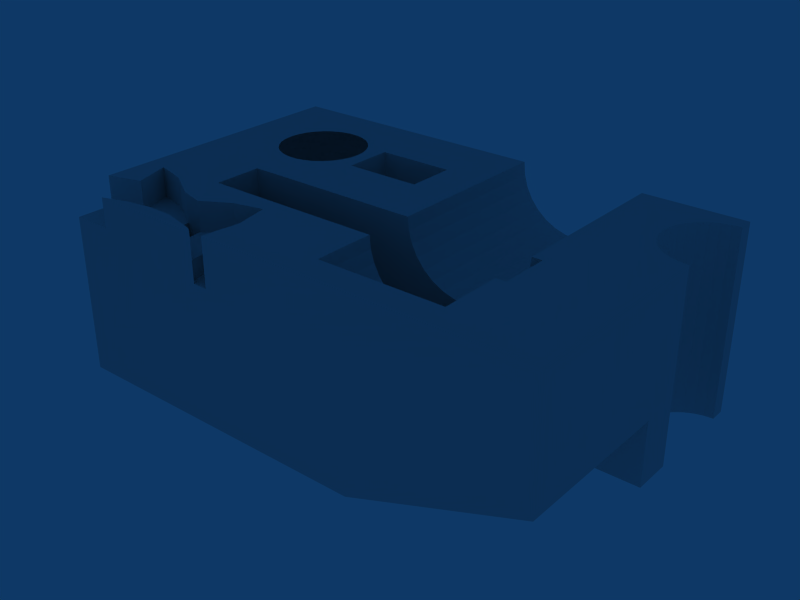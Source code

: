 # Source: Testblock.blend  (saved by Blender 2.49.2; exported with 4.5.12 LTS)
import bpy
from mathutils import Matrix  # noqa: F401  (used for matrix-valued properties, if any)

bpy.ops.wm.read_factory_settings(use_empty=True)
scene = bpy.context.scene
scene.name = 'Scene'

# ---- collections
col_collection_1 = bpy.data.collections.new('Collection 1'); scene.collection.children.link(col_collection_1)

# ---- materials (node trees are filled in below, after node groups)
mat_material = bpy.data.materials.new('Material')
mat_material.alpha_threshold = 0.0
mat_material.roughness = 0.5
mat_material.line_color = (0.0, 0.0, 0.0, 1.0)

# ---- material node trees

# ---- world
world_world = bpy.data.worlds.new('World'); scene.world = world_world
world_world.color = (0.05656, 0.2208, 0.4)
world_world.use_sun_shadow = False
world_world.sun_shadow_jitter_overblur = 0.0
world_world.cycles.sampling_method = 'MANUAL'
world_world.cycles.sample_map_resolution = 256

# ---- meshes
me_mesh_001 = bpy.data.meshes.new('Mesh.001')
me_mesh_001.from_pydata([(1.467, 1.427, 3.0), (3.222, 1.427, 2.264), (2.155, 1.427, 2.264), (3.222, 1.427, 0.2644), (3.222, 1.427, 1.132), (2.787, 1.427, 1.132), (2.001, 1.427, 1.132), (1.467, 1.427, 1.132), (2.001, 2.208, 2.264), (2.001, 2.208, 1.132), (2.001, 2.208, 0.2644), (6.542, 1.427, 1.132), (6.122, 1.427, 1.132), (6.122, 1.427, 1.275), (6.542, 2.208, 1.132), (5.186, 2.208, 1.132), (5.443, 2.208, 1.132), (6.122, 2.208, 1.132), (5.711, 1.427, 1.132), (4.902, 1.427, 1.132), (6.122, 1.877, 1.132), (6.122, 1.675, 1.132), (4.902, 2.208, 1.132), (4.902, 1.427, 0.1959), (2.048, 2.208, 1.132), (3.222, 2.208, 1.132), (4.902, 2.208, 0.1959), (6.211, 0.4506, 2.444), (6.087, 0.4506, 2.293), (5.38, 0.4506, 3.0), (6.303, 0.4506, 2.617), (6.36, 0.4506, 2.805), (6.38, 0.4506, 3.0), (4.399, 0.4506, 2.805), (4.38, 0.4506, 3.0), (4.456, 0.4506, 2.617), (4.548, 0.4506, 2.444), (4.672, 0.4506, 2.293), (4.824, 0.4506, 2.169), (4.997, 0.4506, 2.076), (5.184, 0.4506, 2.019), (5.38, 0.4506, 2.0), (5.575, 0.4506, 2.019), (5.762, 0.4506, 2.076), (5.935, 0.4506, 2.169), (6.542, 2.208, 3.0), (6.371, 2.208, 2.916), (6.367, 2.208, 2.872), (4.603, 1.427, 2.378), (4.672, 1.427, 2.293), (4.826, 2.208, 2.168), (4.824, 2.208, 2.169), (5.394, 2.208, 2.001), (5.38, 2.208, 2.0), (5.184, 2.208, 2.019), (4.997, 2.208, 2.076), (6.303, 1.427, 2.617), (6.36, 1.427, 2.805), (6.542, 1.427, 3.0), (5.575, 1.427, 2.019), (5.552, 1.427, 2.017), (5.38, 1.427, 2.0), (5.52, 1.427, 2.014), (5.521, 1.427, 1.48), (6.38, 2.208, 3.0), (6.377, 2.208, 2.973), (6.38, 5.0, 3.0), (2.103, 2.208, 2.264), (4.445, 2.208, 2.652), (4.399, 2.208, 2.805), (6.38, 1.427, 3.0), (6.38, 1.134, 3.0), (4.38, 2.208, 3.0), (1.467, 2.208, 3.0), (6.36, 2.208, 2.805), (4.672, 2.208, 2.293), (4.548, 2.208, 2.444), (4.997, 1.427, 2.076), (5.184, 1.427, 2.019), (4.38, 5.0, 3.0), (4.399, 5.0, 2.805), (5.96e-08, 5.0, 3.0), (8.0, 5.0, 3.0), (6.087, 5.0, 2.293), (6.211, 5.0, 2.444), (6.303, 5.0, 2.617), (5.981, 2.208, 2.206), (5.935, 2.208, 2.169), (4.456, 2.208, 2.617), (4.824, 1.427, 2.169), (4.548, 5.0, 2.444), (4.672, 5.0, 2.293), (3.576e-07, 5.0, 0.0), (5.935, 5.0, 2.169), (4.824, 5.0, 2.169), (4.997, 5.0, 2.076), (4.902, 2.208, 2.127), (6.36, 5.0, 2.805), (6.303, 2.208, 2.617), (5.575, 2.208, 2.019), (5.762, 2.208, 2.076), (4.548, 1.427, 2.444), (4.399, 1.427, 2.805), (4.456, 1.427, 2.617), (4.38, 1.427, 3.0), (4.456, 5.0, 2.617), (8.0, 5.0, 0.0), (5.575, 5.0, 2.019), (5.762, 5.0, 2.076), (5.184, 5.0, 2.019), (6.087, 1.427, 2.293), (6.211, 1.427, 2.444), (6.122, 1.427, 2.196), (5.38, 5.0, 2.0), (5.968, 1.427, 2.196), (6.087, 2.208, 2.293), (1.886, 2.998, 1.568), (1.84, 2.878, 1.66), (1.966, 2.938, 1.671), (1.916, 2.827, 1.771), (2.037, 2.892, 1.786), (1.787, 2.776, 1.766), (2.086, 3.014, 1.694), (2.008, 3.069, 1.586), (2.121, 3.152, 1.617), (1.949, 3.276, 1.441), (1.922, 3.131, 1.495), (2.04, 3.21, 1.522), (2.191, 3.101, 1.726), (2.148, 2.97, 1.811), (2.248, 3.06, 1.845), (1.777, 3.072, 1.472), (1.809, 3.214, 1.409), (1.662, 3.16, 1.398), (1.621, 3.021, 1.472), (1.734, 2.939, 1.559), (1.577, 2.897, 1.568), (1.684, 2.827, 1.66), (1.468, 2.984, 1.495), (1.512, 3.117, 1.409), (1.362, 3.085, 1.441), (1.296, 2.883, 1.617), (1.269, 2.802, 1.726), (1.405, 2.793, 1.694), (1.381, 2.72, 1.811), (1.517, 2.723, 1.786), (1.248, 2.735, 1.845), (1.547, 2.802, 1.671), (1.435, 2.883, 1.586), (1.327, 2.979, 1.522), (1.653, 2.741, 1.771), (1.44, 3.325, 1.33), (1.399, 3.202, 1.377), (1.551, 3.239, 1.354), (1.705, 3.289, 1.354), (1.593, 3.372, 1.317), (1.745, 3.425, 1.33), (1.636, 3.504, 1.302), (1.524, 3.585, 1.292), (1.481, 3.454, 1.302), (1.85, 3.348, 1.377), (2.294, 3.503, 1.66), (2.195, 3.423, 1.568), (2.276, 3.365, 1.671), (2.366, 3.447, 1.771), (2.342, 3.312, 1.786), (2.375, 3.585, 1.766), (2.241, 3.227, 1.694), (2.165, 3.284, 1.586), (2.079, 3.347, 1.495), (2.302, 3.182, 1.811), (2.091, 3.503, 1.472), (1.966, 3.429, 1.409), (1.971, 3.585, 1.398), (2.091, 3.668, 1.472), (2.204, 3.585, 1.559), (2.195, 3.748, 1.568), (2.294, 3.668, 1.66), (2.079, 3.824, 1.495), (1.966, 3.742, 1.409), (1.949, 3.894, 1.441), (2.191, 4.07, 1.726), (2.121, 4.019, 1.617), (2.241, 3.944, 1.694), (2.302, 3.989, 1.811), (2.342, 3.859, 1.786), (2.248, 4.111, 1.845), (2.276, 3.805, 1.671), (2.165, 3.887, 1.586), (2.04, 3.96, 1.522), (2.366, 3.723, 1.771), (1.85, 3.822, 1.377), (1.745, 3.746, 1.33), (1.862, 3.667, 1.354), (1.862, 3.504, 1.354), (1.748, 3.585, 1.317), (1.636, 3.666, 1.302), (1.077, 3.06, 1.568), (0.9492, 3.066, 1.66), (1.045, 2.965, 1.671), (0.9235, 2.979, 1.771), (1.023, 2.883, 1.786), (0.8358, 3.085, 1.766), (1.154, 2.874, 1.694), (1.183, 2.965, 1.586), (1.215, 3.066, 1.495), (1.131, 2.802, 1.811), (1.114, 3.186, 1.472), (1.259, 3.199, 1.409), (1.162, 3.323, 1.398), (1.017, 3.319, 1.472), (0.974, 3.186, 1.559), (0.8858, 3.323, 1.568), (0.8525, 3.199, 1.66), (0.9348, 3.452, 1.495), (1.075, 3.452, 1.409), (0.9982, 3.585, 1.441), (0.7858, 3.585, 1.617), (0.6998, 3.585, 1.726), (0.7333, 3.454, 1.694), (0.6572, 3.454, 1.811), (0.7014, 3.325, 1.786), (0.6296, 3.585, 1.845), (0.786, 3.321, 1.671), (0.8287, 3.453, 1.586), (0.8859, 3.585, 1.522), (0.7613, 3.202, 1.771), (1.251, 3.585, 1.33), (1.121, 3.585, 1.377), (1.203, 3.453, 1.354), (1.299, 3.321, 1.354), (1.343, 3.454, 1.317), (1.386, 3.585, 1.302), (0.8858, 3.848, 1.568), (0.8525, 3.972, 1.66), (0.786, 3.849, 1.671), (0.7613, 3.969, 1.771), (0.7014, 3.845, 1.786), (0.8358, 4.085, 1.766), (0.7333, 3.717, 1.694), (0.8287, 3.718, 1.586), (0.9348, 3.718, 1.495), (0.6572, 3.717, 1.811), (1.017, 3.852, 1.472), (1.075, 3.718, 1.409), (1.162, 3.848, 1.398), (1.114, 3.985, 1.472), (0.974, 3.985, 1.559), (1.077, 4.111, 1.568), (0.9492, 4.105, 1.66), (1.215, 4.105, 1.495), (1.259, 3.972, 1.409), (1.362, 4.085, 1.441), (1.296, 4.287, 1.617), (1.269, 4.369, 1.726), (1.154, 4.297, 1.694), (1.131, 4.369, 1.811), (1.023, 4.287, 1.786), (1.248, 4.436, 1.845), (1.045, 4.206, 1.671), (1.183, 4.206, 1.586), (1.327, 4.192, 1.522), (0.9235, 4.192, 1.771), (1.44, 3.845, 1.33), (1.399, 3.969, 1.377), (1.299, 3.849, 1.354), (1.203, 3.718, 1.354), (1.343, 3.717, 1.317), (1.481, 3.717, 1.302), (1.577, 4.274, 1.568), (1.684, 4.343, 1.66), (1.547, 4.369, 1.671), (1.653, 4.429, 1.771), (1.517, 4.448, 1.786), (1.787, 4.394, 1.766), (1.405, 4.378, 1.694), (1.435, 4.288, 1.586), (1.468, 4.187, 1.495), (1.381, 4.45, 1.811), (1.621, 4.15, 1.472), (1.512, 4.054, 1.409), (1.662, 4.011, 1.398), (1.777, 4.099, 1.472), (1.734, 4.232, 1.559), (1.886, 4.173, 1.568), (1.84, 4.292, 1.66), (1.922, 4.039, 1.495), (1.809, 3.957, 1.409), (2.086, 4.157, 1.694), (2.148, 4.201, 1.811), (2.037, 4.279, 1.786), (1.966, 4.233, 1.671), (2.008, 4.101, 1.586), (1.916, 4.344, 1.771), (1.705, 3.881, 1.354), (1.551, 3.932, 1.354), (1.593, 3.798, 1.317), (2.485, 3.347, 2.152), (2.471, 3.423, 2.016), (2.442, 3.284, 2.035), (2.444, 3.21, 2.175), (2.394, 3.152, 2.06), (2.379, 3.227, 1.918), (2.416, 3.365, 1.897), (2.434, 3.503, 1.886), (2.329, 3.101, 1.949), (2.484, 3.585, 2.012), (2.434, 3.668, 1.886), (2.471, 3.748, 2.016), (2.511, 3.668, 2.152), (2.511, 3.503, 2.152), (2.485, 3.824, 2.152), (2.418, 3.585, 2.739), (2.46, 3.666, 2.635), (2.46, 3.504, 2.635), (2.444, 3.96, 2.175), (2.394, 4.019, 2.06), (2.442, 3.887, 2.035), (2.416, 3.805, 1.897), (2.379, 3.944, 1.918), (2.329, 4.07, 1.949), (1.594, 2.598, 2.152), (1.662, 2.634, 2.016), (1.521, 2.619, 2.035), (1.451, 2.595, 2.175), (1.38, 2.623, 2.06), (1.524, 2.585, 2.292), (1.448, 2.661, 1.918), (1.59, 2.669, 1.897), (1.727, 2.694, 1.886), (1.312, 2.67, 1.949), (1.821, 2.672, 2.012), (1.883, 2.745, 1.886), (1.971, 2.735, 2.016), (1.907, 2.672, 2.152), (1.751, 2.622, 2.152), (1.833, 2.634, 2.292), (1.68, 2.598, 2.292), (1.978, 2.694, 2.292), (2.048, 2.745, 2.152), (2.112, 2.776, 2.292), (1.89, 2.72, 2.635), (1.973, 2.723, 2.525), (1.824, 2.661, 2.528), (1.736, 2.67, 2.635), (1.668, 2.623, 2.525), (1.8, 2.735, 2.739), (1.753, 2.619, 2.409), (1.907, 2.669, 2.409), (2.047, 2.741, 2.409), (1.597, 2.595, 2.409), (2.165, 2.827, 2.175), (2.206, 2.892, 2.06), (2.094, 2.805, 2.035), (2.009, 2.805, 1.897), (2.129, 2.882, 1.918), (2.233, 2.97, 1.949), (0.6062, 3.214, 2.152), (0.6622, 3.16, 2.016), (0.604, 3.289, 2.035), (0.5596, 3.348, 2.175), (0.5647, 3.425, 2.06), (0.5729, 3.276, 2.292), (0.6213, 3.372, 1.918), (0.6731, 3.239, 1.897), (0.7393, 3.117, 1.886), (0.5882, 3.504, 1.949), (0.7473, 3.021, 2.012), (0.836, 2.984, 1.886), (0.8532, 2.897, 2.016), (0.7741, 2.939, 2.152), (0.6773, 3.072, 2.152), (0.715, 2.998, 2.292), (0.633, 3.131, 2.292), (0.8169, 2.878, 2.292), (0.8868, 2.827, 2.152), (0.9362, 2.776, 2.292), (0.8146, 2.97, 2.635), (0.8423, 2.892, 2.525), (0.7377, 3.014, 2.528), (0.7192, 3.101, 2.635), (0.6535, 3.152, 2.525), (0.8004, 3.06, 2.739), (0.6756, 3.069, 2.409), (0.7709, 2.938, 2.409), (0.8831, 2.827, 2.409), (0.6044, 3.21, 2.409), (1.0, 2.741, 2.175), (1.075, 2.723, 2.06), (0.9582, 2.802, 2.035), (0.9318, 2.883, 1.897), (1.042, 2.793, 1.918), (1.158, 2.72, 1.949), (0.8868, 4.343, 2.152), (0.8532, 4.274, 2.016), (0.9582, 4.369, 2.035), (1.0, 4.429, 2.175), (1.075, 4.448, 2.06), (0.9362, 4.394, 2.292), (1.042, 4.378, 1.918), (0.9318, 4.288, 1.897), (0.836, 4.187, 1.886), (1.158, 4.45, 1.949), (0.7473, 4.15, 2.012), (0.7393, 4.054, 1.886), (0.6622, 4.011, 2.016), (0.6773, 4.099, 2.152), (0.7741, 4.232, 2.152), (0.715, 4.173, 2.292), (0.8169, 4.292, 2.292), (0.633, 4.039, 2.292), (0.6062, 3.957, 2.152), (0.5729, 3.894, 2.292), (0.7192, 4.07, 2.635), (0.6535, 4.019, 2.525), (0.7377, 4.157, 2.528), (0.8146, 4.201, 2.635), (0.8423, 4.279, 2.525), (0.8004, 4.111, 2.739), (0.7709, 4.233, 2.409), (0.6756, 4.102, 2.409), (0.6044, 3.96, 2.409), (0.8831, 4.344, 2.409), (0.5596, 3.822, 2.175), (0.5647, 3.746, 2.06), (0.604, 3.881, 2.035), (0.6731, 3.932, 1.897), (0.6213, 3.798, 1.918), (0.5882, 3.666, 1.949), (2.048, 4.426, 2.152), (1.971, 4.436, 2.016), (2.094, 4.366, 2.035), (2.165, 4.344, 2.175), (2.206, 4.279, 2.06), (2.112, 4.394, 2.292), (2.129, 4.288, 1.918), (2.009, 4.366, 1.897), (1.883, 4.426, 1.886), (2.233, 4.201, 1.949), (1.821, 4.498, 2.012), (1.727, 4.476, 1.886), (1.662, 4.536, 2.016), (1.751, 4.549, 2.152), (1.907, 4.498, 2.152), (1.833, 4.536, 2.292), (1.978, 4.476, 2.292), (1.68, 4.573, 2.292), (1.594, 4.573, 2.152), (1.524, 4.585, 2.292), (1.736, 4.5, 2.635), (1.668, 4.547, 2.525), (1.824, 4.51, 2.528), (1.89, 4.45, 2.635), (1.973, 4.448, 2.525), (1.8, 4.436, 2.739), (1.907, 4.502, 2.409), (1.753, 4.552, 2.409), (1.597, 4.576, 2.409), (2.047, 4.429, 2.409), (1.451, 4.576, 2.175), (1.38, 4.547, 2.06), (1.521, 4.552, 2.035), (1.59, 4.502, 1.897), (1.448, 4.51, 1.918), (1.312, 4.5, 1.949), (2.386, 3.16, 2.568), (2.309, 3.117, 2.698), (2.375, 3.239, 2.687), (2.287, 3.202, 2.813), (2.347, 3.325, 2.798), (2.212, 3.085, 2.818), (2.427, 3.372, 2.666), (2.444, 3.289, 2.549), (2.442, 3.214, 2.432), (2.391, 3.454, 2.773), (2.371, 3.072, 2.432), (2.415, 3.131, 2.292), (2.333, 2.998, 2.292), (2.274, 2.939, 2.432), (2.301, 3.021, 2.572), (2.195, 2.897, 2.568), (2.212, 2.984, 2.698), (2.161, 2.827, 2.432), (2.231, 2.878, 2.292), (2.006, 2.793, 2.666), (1.917, 2.802, 2.773), (2.025, 2.883, 2.798), (2.116, 2.883, 2.687), (2.09, 2.802, 2.549), (2.125, 2.979, 2.813), (2.277, 2.938, 2.175), (2.372, 3.069, 2.175), (2.31, 3.014, 2.057), (1.386, 2.634, 2.568), (1.321, 2.694, 2.698), (1.458, 2.669, 2.687), (1.395, 2.741, 2.813), (1.531, 2.723, 2.798), (1.261, 2.776, 2.818), (1.6, 2.661, 2.666), (1.527, 2.619, 2.549), (1.454, 2.598, 2.432), (1.667, 2.72, 2.773), (1.297, 2.622, 2.432), (1.368, 2.598, 2.292), (1.215, 2.634, 2.292), (1.141, 2.672, 2.432), (1.227, 2.672, 2.572), (1.077, 2.735, 2.568), (1.165, 2.745, 2.698), (1.0, 2.745, 2.432), (1.07, 2.694, 2.292), (0.9189, 2.882, 2.666), (0.8998, 2.97, 2.773), (1.011, 2.892, 2.798), (1.039, 2.805, 2.687), (0.9537, 2.805, 2.549), (1.132, 2.827, 2.813), (1.141, 2.669, 2.175), (1.295, 2.619, 2.175), (1.224, 2.661, 2.057), (0.5768, 3.423, 2.568), (0.6138, 3.503, 2.698), (0.6321, 3.365, 2.687), (0.6815, 3.447, 2.813), (0.7057, 3.312, 2.798), (0.6733, 3.585, 2.818), (0.6685, 3.227, 2.666), (0.6057, 3.284, 2.549), (0.563, 3.347, 2.432), (0.7456, 3.182, 2.773), (0.5373, 3.503, 2.432), (0.5363, 3.429, 2.292), (0.524, 3.585, 2.292), (0.5373, 3.668, 2.432), (0.564, 3.585, 2.572), (0.5768, 3.748, 2.568), (0.6138, 3.668, 2.698), (0.563, 3.824, 2.432), (0.5363, 3.742, 2.292), (0.6685, 3.944, 2.666), (0.7456, 3.989, 2.773), (0.7057, 3.859, 2.798), (0.6321, 3.805, 2.687), (0.6057, 3.887, 2.549), (0.6815, 3.723, 2.813), (0.5342, 3.667, 2.175), (0.5342, 3.504, 2.175), (0.5521, 3.585, 2.057), (1.077, 4.436, 2.568), (1.165, 4.426, 2.698), (1.039, 4.366, 2.687), (1.132, 4.344, 2.813), (1.011, 4.279, 2.798), (1.261, 4.394, 2.818), (0.9189, 4.288, 2.666), (0.9537, 4.366, 2.549), (1.0, 4.426, 2.432), (0.8998, 4.201, 2.773), (1.141, 4.498, 2.432), (1.07, 4.476, 2.292), (1.215, 4.536, 2.292), (1.297, 4.549, 2.432), (1.227, 4.498, 2.572), (1.386, 4.536, 2.568), (1.321, 4.476, 2.698), (1.454, 4.573, 2.432), (1.368, 4.573, 2.292), (1.6, 4.51, 2.666), (1.667, 4.45, 2.773), (1.531, 4.448, 2.798), (1.458, 4.502, 2.687), (1.527, 4.552, 2.549), (1.395, 4.429, 2.813), (1.295, 4.552, 2.175), (1.141, 4.502, 2.175), (1.224, 4.51, 2.057), (2.195, 4.274, 2.568), (2.212, 4.187, 2.698), (2.116, 4.288, 2.687), (2.125, 4.192, 2.813), (2.025, 4.287, 2.798), (2.212, 4.085, 2.818), (2.006, 4.378, 2.666), (2.09, 4.369, 2.549), (2.161, 4.343, 2.432), (1.917, 4.369, 2.773), (2.274, 4.232, 2.432), (2.231, 4.292, 2.292), (2.333, 4.173, 2.292), (2.371, 4.099, 2.432), (2.301, 4.15, 2.572), (2.386, 4.011, 2.568), (2.309, 4.054, 2.698), (2.442, 3.957, 2.432), (2.415, 4.039, 2.292), (2.391, 3.717, 2.773), (2.427, 3.798, 2.666), (2.347, 3.845, 2.798), (2.375, 3.932, 2.687), (2.444, 3.881, 2.549), (2.287, 3.969, 2.813), (2.372, 4.102, 2.175), (2.277, 4.233, 2.175), (2.31, 4.157, 2.057), (1.894, 2.874, 2.89), (1.752, 2.883, 2.967), (1.865, 2.965, 2.998), (2.003, 2.965, 2.913), (2.099, 3.066, 2.925), (1.779, 2.802, 2.858), (2.195, 3.199, 2.925), (2.219, 3.453, 2.998), (2.315, 3.454, 2.89), (2.262, 3.321, 2.913), (2.262, 3.585, 2.967), (2.348, 3.585, 2.858), (0.9617, 3.014, 2.89), (0.9268, 3.152, 2.967), (1.04, 3.069, 2.998), (1.082, 2.938, 2.913), (1.208, 2.878, 2.925), (0.8572, 3.101, 2.858), (1.364, 2.827, 2.925), (1.613, 2.883, 2.998), (1.643, 2.793, 2.89), (1.501, 2.802, 2.913), (0.8069, 3.944, 2.89), (0.9268, 4.019, 2.967), (0.8834, 3.887, 2.998), (0.7717, 3.805, 2.913), (0.7538, 3.668, 2.925), (0.8572, 4.07, 2.858), (0.7538, 3.503, 2.925), (0.8834, 3.284, 2.998), (0.8069, 3.227, 2.89), (0.7717, 3.365, 2.913), (1.643, 4.378, 2.89), (1.752, 4.287, 2.967), (1.613, 4.288, 2.998), (1.501, 4.369, 2.913), (1.364, 4.343, 2.925), (1.779, 4.369, 2.858), (1.208, 4.292, 2.925), (1.04, 4.101, 2.998), (0.9617, 4.157, 2.89), (1.082, 4.233, 2.913), (2.315, 3.717, 2.89), (2.219, 3.718, 2.998), (2.262, 3.849, 2.913), (2.195, 3.972, 2.925), (2.099, 4.105, 2.925), (1.865, 4.206, 2.998), (1.894, 4.297, 2.89), (2.003, 4.206, 2.913), (2.466, 3.193, 2.29), (2.475, 3.277, 2.29), (2.475, 3.275, 2.29), (0.8865, 3.282, 3.0), (0.8849, 3.285, 3.0), (0.9551, 3.172, 3.0), (1.865, 2.967, 3.0), (1.875, 2.974, 3.0), (3.687, 3.974, 2.29), (2.524, 3.586, 2.29), (2.524, 3.584, 2.29), (2.466, 3.193, 3.0), (2.217, 3.453, 3.0), (2.214, 3.441, 3.0), (2.218, 3.456, 3.0), (2.466, 3.365, 2.535), (2.466, 3.409, 2.568), (2.466, 3.974, 3.0), (2.466, 3.653, 2.617), (2.466, 3.687, 2.606), (0.8806, 3.297, 3.0), (1.862, 2.965, 3.0), (1.741, 2.917, 3.0), (1.976, 3.045, 3.0), (1.993, 3.061, 3.0), (2.466, 3.255, 2.29), (2.466, 3.916, 2.29), (2.466, 3.974, 2.29), (2.466, 3.916, 2.292), (2.466, 3.912, 2.33), (2.511, 3.743, 2.29), (2.512, 3.741, 2.29), (2.512, 3.43, 2.29), (2.511, 3.428, 2.29), (1.599, 4.286, 3.0), (1.612, 4.286, 3.0), (2.214, 3.73, 3.0), (2.217, 3.718, 3.0), (2.466, 3.319, 2.48), (2.466, 3.483, 2.606), (2.466, 3.518, 2.617), (2.466, 3.762, 2.568), (2.466, 3.806, 2.535), (0.8806, 3.874, 3.0), (0.8849, 3.886, 3.0), (1.051, 3.063, 3.0), (1.041, 3.07, 3.0), (2.466, 3.254, 2.292), (2.466, 3.259, 2.33), (2.475, 3.895, 2.29), (2.475, 3.893, 2.29), (1.453, 4.286, 3.0), (1.476, 4.288, 3.0), (1.615, 4.285, 3.0), (1.741, 4.254, 3.0), (2.227, 3.585, 3.0), (2.218, 3.715, 3.0), (2.466, 3.852, 2.48), (0.8361, 3.734, 3.0), (0.8407, 3.757, 3.0), (2.08, 3.156, 3.0), (0.97, 3.154, 3.0), (1.039, 3.073, 3.0), (1.17, 2.977, 3.0), (1.15, 2.988, 3.0), (1.287, 4.247, 3.0), (1.327, 4.26, 3.0), (1.862, 4.205, 3.0), (1.865, 4.204, 3.0), (1.993, 4.11, 3.0), (1.976, 4.126, 3.0), (2.168, 3.869, 3.0), (2.177, 3.848, 3.0), (2.168, 3.301, 3.0), (2.177, 3.322, 3.0), (0.8865, 3.888, 3.0), (0.9551, 3.999, 3.0), (0.8214, 3.565, 3.0), (0.8214, 3.606, 3.0), (1.327, 2.911, 3.0), (1.287, 2.924, 3.0), (1.875, 4.197, 3.0), (2.08, 4.015, 3.0), (2.105, 3.982, 3.0), (1.039, 4.098, 3.0), (1.041, 4.1, 3.0), (0.8407, 3.414, 3.0), (0.8361, 3.437, 3.0), (0.854, 3.375, 3.0), (1.615, 2.885, 3.0), (1.612, 2.885, 3.0), (1.051, 4.108, 3.0), (1.599, 2.884, 3.0), (1.476, 2.883, 3.0), (1.453, 2.885, 3.0), (1.17, 4.194, 3.0), (2.105, 3.189, 3.0), (2.466, 3.284, 2.42), (1.15, 4.182, 3.0), (2.466, 3.887, 2.42), (-1.192e-07, 1.788e-07, 0.0), (-3.173e-07, 0.03732, 2.531), (-2.708e-07, 0.5944, 2.531), (-3.204e-07, 3.297e-07, 2.531), (0.5426, 0.7554, 2.531), (1.048, 0.136, 2.531), (0.9687, 0.798, 2.531), (0.6345, 3.155e-07, 2.531), (1.991, 0.1668, 3.0), (0.851, 0.07128, 3.0), (2.402, 0.06235, 3.0), (2.402, 0.06235, 2.531), (2.8, 0.6079, 3.0), (2.8, 0.6079, 2.531), (2.759, 0.2839, 3.0), (2.686, 1.15, 3.0), (2.402, 0.06235, 2.231), (2.492, 2.133e-07, 2.231), (2.723, 1.857e-07, 2.231), (-3.08e-07, 0.5944, 3.0), (0.3478, 1.337, 3.0), (1.048, 0.136, 3.0), (0.923, 0.09496, 3.0), (0.6345, 2.82e-07, 3.0), (1.884, 0.1939, 3.0), (2.208, 1.034, 3.0), (1.383, 0.8796, 3.0), (1.769, 0.7762, 3.0), (1.442, 0.2062, 3.0), (8.0, -5.96e-07, 3.0), (2.723, 3.298e-08, 3.0), (2.723, 1.261e-07, 2.531), (0.8547, 1.2, 3.0), (0.5426, 0.7554, 3.0), (1.088, 1.058, 3.0), (0.8547, 1.2, 2.531), (2.752, 0.2305, 3.0), (6.122, 2.146, 0.3535), (6.122, 2.152, 0.3535), (8.0, 2.488, 1.039), (8.0, 1.767, 1.039), (8.0, 2.291, 1.039), (8.0, 2.481, 1.039), (8.0, 2.469, 1.039), (6.122, 2.118, 0.3535), (6.063, 1.427, 0.3317), (5.691, 1.427, 0.1959), (6.108, 1.427, 0.3482), (5.935, 1.427, 2.169), (6.681, 4.641e-08, 0.5576), (8.0, -2.065e-07, 1.039), (8.0, 2.618, 0.0), (8.0, 2.618, 1.039), (5.155, 2.618, 0.0), (6.651, 5.225e-08, 0.5465), (8.0, 1.861, 1.039), (5.155, 6.36e-08, 0.0), (6.525, 6.28e-08, 0.5006), (6.122, 1.427, 0.3535), (6.122, 1.427, 0.3535), (6.078, 1.427, 0.3373), (6.08, 1.427, 0.3379), (8.0, 4.758, 0.1056), (8.0, 4.758, 0.0), (7.464, 4.536, 0.0), (7.313, 3.685, 3.0), (7.3, 3.71, 3.0), (7.71, 3.3, 0.0), (7.852, 3.257, 0.0), (7.257, 3.852, 3.0), (8.0, 4.758, -2.168e-19), (7.579, 3.37, 3.0), (7.464, 3.464, 3.0), (7.71, 3.3, 3.0), (7.867, 4.745, 3.0), (8.0, 4.758, 3.0), (7.37, 3.579, 3.0), (7.71, 4.7, 3.0), (7.852, 4.743, 3.0), (7.242, 4.0, 3.0), (7.257, 4.148, 0.0), (7.242, 4.0, 0.0), (8.0, 4.758, 3.0), (8.0, 3.242, 3.0), (7.852, 3.257, 3.0), (8.0, 3.242, 0.7669), (7.37, 4.421, 0.0), (7.3, 4.29, 0.0), (7.71, 4.7, 0.0), (7.579, 4.63, 0.0), (7.579, 3.37, 0.0), (7.257, 4.148, 3.0), (7.3, 4.29, 3.0), (7.37, 4.421, 3.0), (7.464, 4.536, 3.0), (7.257, 3.852, 0.0), (7.3, 3.71, 0.0), (7.579, 4.63, 3.0), (7.852, 4.743, 0.0), (7.37, 3.579, 0.0), (7.464, 3.464, 0.0), (1.467, 2.208, 1.132), (2.001, 1.427, 0.2644), (3.222, 2.208, 0.2644), (3.463, 2.091, 1.868), (3.463, 1.543, 1.868), (4.684, 1.543, 1.63), (4.684, 2.091, 1.63), (4.684, 2.091, 1.132), (3.463, 2.091, 1.132), (3.463, 1.543, 1.132), (4.684, 1.543, 1.132), (6.211, 2.208, 2.444), (5.762, 1.427, 2.076), (3.687, 3.193, 2.29), (3.687, 3.974, 3.0), (3.687, 3.193, 3.0), (0.3478, 1.337, 2.531), (1.383, 0.8796, 2.531), (1.463, 0.575, 2.531), (1.442, 0.2062, 2.531), (1.802, 0.5101, 2.531), (1.846, 0.2037, 2.531), (2.208, 1.034, 2.531), (1.769, 0.7762, 2.531), (2.296, 0.6721, 2.531), (2.8, 0.6079, 2.231), (2.686, 1.15, 2.531), (2.686, 1.15, 2.231), (2.208, 1.034, 2.231), (2.296, 0.6721, 2.231), (1.802, 0.5101, 2.331), (1.769, 0.7762, 2.331), (1.383, 0.8796, 2.331), (1.463, 0.575, 2.331), (0.5441, 3.175e-07, 2.531), (2.492, 1.537e-07, 2.531), (2.492, 6.057e-08, 3.0), (1.846, 0.2037, 3.0), (6.122, 1.842, 1.132), (6.122, 2.208, 0.3535), (6.094, 1.427, 0.3432), (6.534, 6.28e-08, 0.5038), (5.691, 2.208, 0.1959), (8.0, 3.242, 0.0)], [], [(0, 1, 2), (3, 1, 4), (1, 3, 5), (1, 5, 2), (5, 6, 7), (8, 9, 10), (11, 12, 13), (14, 15, 16), (16, 17, 14), (4, 18, 19), (14, 17, 20), (20, 21, 12), (22, 19, 23), (24, 25, 22), (23, 26, 22), (26, 16, 15), (26, 17, 16), (27, 28, 29), (30, 27, 29), (31, 30, 29), (32, 31, 29), (33, 34, 29), (35, 33, 29), (36, 35, 29), (37, 36, 29), (38, 37, 29), (39, 38, 29), (40, 39, 29), (41, 40, 29), (42, 41, 29), (43, 42, 29), (44, 43, 29), (29, 28, 44), (45, 46, 47), (0, 48, 49), (24, 50, 51), (15, 52, 53), (15, 54, 55), (56, 57, 58), (59, 60, 42), (61, 62, 63), (41, 62, 61), (45, 64, 65), (65, 64, 66), (67, 68, 69), (65, 46, 45), (66, 46, 65), (70, 71, 58), (69, 72, 73), (53, 54, 15), (47, 74, 45), (24, 75, 76), (63, 77, 78), (79, 80, 81), (82, 83, 84), (84, 85, 82), (15, 86, 87), (24, 76, 88), (51, 75, 24), (0, 49, 89), (0, 89, 77), (90, 91, 92), (86, 93, 87), (94, 95, 92), (96, 95, 50), (58, 57, 70), (70, 57, 71), (85, 97, 82), (74, 98, 45), (15, 99, 52), (100, 99, 15), (48, 0, 101), (36, 48, 101), (0, 102, 103), (102, 0, 104), (80, 105, 81), (69, 105, 80), (106, 107, 108), (108, 93, 106), (92, 95, 109), (110, 111, 112), (78, 61, 63), (91, 94, 92), (113, 107, 106), (99, 107, 113), (114, 110, 112), (101, 0, 103), (74, 66, 97), (97, 66, 82), (87, 100, 15), (28, 110, 114), (22, 26, 96), (15, 115, 86), (95, 96, 55), (116, 117, 118), (119, 118, 117), (118, 119, 120), (117, 121, 119), (120, 122, 118), (123, 118, 122), (118, 123, 116), (122, 124, 123), (125, 126, 127), (123, 127, 126), (127, 123, 124), (126, 116, 123), (124, 122, 128), (129, 128, 122), (128, 129, 130), (122, 120, 129), (116, 126, 131), (132, 131, 126), (131, 132, 133), (126, 125, 132), (133, 134, 131), (135, 131, 134), (131, 135, 116), (134, 136, 135), (121, 117, 137), (135, 137, 117), (137, 135, 136), (117, 116, 135), (136, 134, 138), (139, 138, 134), (138, 139, 140), (134, 133, 139), (141, 142, 143), (144, 143, 142), (143, 144, 145), (142, 146, 144), (145, 147, 143), (148, 143, 147), (143, 148, 141), (147, 136, 148), (140, 149, 138), (148, 138, 149), (138, 148, 136), (149, 141, 148), (136, 147, 137), (150, 137, 147), (137, 150, 121), (147, 145, 150), (151, 152, 153), (139, 153, 152), (153, 139, 133), (152, 140, 139), (133, 154, 153), (155, 153, 154), (153, 155, 151), (154, 156, 155), (157, 158, 159), (155, 157, 159), (157, 155, 156), (159, 151, 155), (156, 154, 160), (132, 160, 154), (160, 132, 125), (154, 133, 132), (161, 162, 163), (163, 164, 161), (164, 163, 165), (166, 161, 164), (167, 165, 163), (163, 168, 167), (168, 163, 162), (124, 167, 168), (169, 125, 127), (127, 168, 169), (168, 127, 124), (162, 169, 168), (167, 124, 128), (128, 170, 167), (170, 128, 130), (165, 167, 170), (169, 162, 171), (171, 172, 169), (172, 171, 173), (125, 169, 172), (174, 173, 171), (171, 175, 174), (175, 171, 162), (176, 174, 175), (161, 166, 177), (177, 175, 161), (175, 177, 176), (162, 161, 175), (174, 176, 178), (178, 179, 174), (179, 178, 180), (173, 174, 179), (181, 182, 183), (183, 184, 181), (184, 183, 185), (186, 181, 184), (187, 185, 183), (183, 188, 187), (188, 183, 182), (176, 187, 188), (189, 180, 178), (178, 188, 189), (188, 178, 176), (182, 189, 188), (187, 176, 177), (177, 190, 187), (190, 177, 166), (185, 187, 190), (191, 192, 193), (193, 179, 191), (179, 193, 173), (180, 191, 179), (194, 173, 193), (193, 195, 194), (195, 193, 192), (156, 194, 195), (196, 158, 157), (157, 195, 196), (195, 157, 156), (192, 196, 195), (194, 156, 160), (160, 172, 194), (172, 160, 125), (173, 194, 172), (197, 198, 199), (200, 199, 198), (199, 200, 201), (198, 202, 200), (201, 203, 199), (204, 199, 203), (199, 204, 197), (203, 141, 204), (140, 205, 149), (204, 149, 205), (149, 204, 141), (205, 197, 204), (141, 203, 142), (206, 142, 203), (142, 206, 146), (203, 201, 206), (197, 205, 207), (208, 207, 205), (207, 208, 209), (205, 140, 208), (209, 210, 207), (211, 207, 210), (207, 211, 197), (210, 212, 211), (202, 198, 213), (211, 213, 198), (213, 211, 212), (198, 197, 211), (212, 210, 214), (215, 214, 210), (214, 215, 216), (210, 209, 215), (217, 218, 219), (220, 219, 218), (219, 220, 221), (218, 222, 220), (221, 223, 219), (224, 219, 223), (219, 224, 217), (223, 212, 224), (216, 225, 214), (224, 214, 225), (214, 224, 212), (225, 217, 224), (212, 223, 213), (226, 213, 223), (213, 226, 202), (223, 221, 226), (227, 228, 229), (215, 229, 228), (229, 215, 209), (228, 216, 215), (209, 230, 229), (231, 229, 230), (229, 231, 227), (230, 151, 231), (159, 158, 232), (231, 159, 232), (159, 231, 151), (232, 227, 231), (151, 230, 152), (208, 152, 230), (152, 208, 140), (230, 209, 208), (233, 234, 235), (236, 235, 234), (235, 236, 237), (234, 238, 236), (237, 239, 235), (240, 235, 239), (235, 240, 233), (239, 217, 240), (216, 241, 225), (240, 225, 241), (225, 240, 217), (241, 233, 240), (217, 239, 218), (242, 218, 239), (218, 242, 222), (239, 237, 242), (233, 241, 243), (244, 243, 241), (243, 244, 245), (241, 216, 244), (245, 246, 243), (247, 243, 246), (243, 247, 233), (246, 248, 247), (238, 234, 249), (247, 249, 234), (249, 247, 248), (234, 233, 247), (248, 246, 250), (251, 250, 246), (250, 251, 252), (246, 245, 251), (253, 254, 255), (256, 255, 254), (255, 256, 257), (254, 258, 256), (257, 259, 255), (260, 255, 259), (255, 260, 253), (259, 248, 260), (252, 261, 250), (260, 250, 261), (250, 260, 248), (261, 253, 260), (248, 259, 249), (262, 249, 259), (249, 262, 238), (259, 257, 262), (263, 264, 265), (251, 265, 264), (265, 251, 245), (264, 252, 251), (245, 266, 265), (267, 265, 266), (265, 267, 263), (266, 227, 267), (232, 158, 268), (267, 232, 268), (232, 267, 227), (268, 263, 267), (227, 266, 228), (244, 228, 266), (228, 244, 216), (266, 245, 244), (269, 270, 271), (272, 271, 270), (271, 272, 273), (270, 274, 272), (273, 275, 271), (276, 271, 275), (271, 276, 269), (275, 253, 276), (252, 277, 261), (276, 261, 277), (261, 276, 253), (277, 269, 276), (253, 275, 254), (278, 254, 275), (254, 278, 258), (275, 273, 278), (269, 277, 279), (280, 279, 277), (279, 280, 281), (277, 252, 280), (281, 282, 279), (283, 279, 282), (279, 283, 269), (282, 284, 283), (274, 270, 285), (283, 285, 270), (285, 283, 284), (270, 269, 283), (284, 282, 286), (287, 286, 282), (286, 287, 180), (282, 281, 287), (182, 181, 288), (289, 288, 181), (288, 289, 290), (181, 186, 289), (290, 291, 288), (292, 288, 291), (288, 292, 182), (291, 284, 292), (180, 189, 286), (292, 286, 189), (286, 292, 284), (189, 182, 292), (284, 291, 285), (293, 285, 291), (285, 293, 274), (291, 290, 293), (192, 191, 294), (287, 294, 191), (294, 287, 281), (191, 180, 287), (281, 295, 294), (296, 294, 295), (294, 296, 192), (295, 263, 296), (268, 158, 196), (296, 268, 196), (268, 296, 263), (196, 192, 296), (263, 295, 264), (280, 264, 295), (264, 280, 252), (295, 281, 280), (297, 298, 299), (299, 300, 297), (300, 299, 301), (302, 301, 299), (299, 303, 302), (303, 299, 298), (165, 302, 303), (304, 166, 164), (164, 303, 304), (303, 164, 165), (298, 304, 303), (302, 165, 170), (170, 305, 302), (305, 170, 130), (301, 302, 305), (304, 298, 306), (306, 307, 304), (307, 306, 308), (166, 304, 307), (309, 308, 306), (306, 310, 309), (310, 306, 298), (298, 297, 310), (308, 309, 311), (312, 313, 314), (315, 316, 317), (317, 311, 315), (311, 317, 308), (318, 308, 317), (317, 319, 318), (319, 317, 316), (185, 318, 319), (320, 186, 184), (184, 319, 320), (319, 184, 185), (316, 320, 319), (318, 185, 190), (190, 307, 318), (307, 190, 166), (308, 318, 307), (321, 322, 323), (323, 324, 321), (324, 323, 325), (326, 321, 324), (327, 325, 323), (323, 328, 327), (328, 323, 322), (145, 327, 328), (329, 121, 150), (150, 328, 329), (328, 150, 145), (322, 329, 328), (327, 145, 144), (144, 330, 327), (330, 144, 146), (325, 327, 330), (329, 322, 331), (331, 332, 329), (332, 331, 333), (121, 329, 332), (334, 333, 331), (331, 335, 334), (335, 331, 322), (336, 334, 335), (321, 326, 337), (337, 335, 321), (335, 337, 336), (322, 321, 335), (334, 336, 338), (338, 339, 334), (339, 338, 340), (333, 334, 339), (341, 342, 343), (343, 344, 341), (344, 343, 345), (346, 341, 344), (347, 345, 343), (343, 348, 347), (348, 343, 342), (336, 347, 348), (349, 340, 338), (338, 348, 349), (348, 338, 336), (342, 349, 348), (347, 336, 337), (337, 350, 347), (350, 337, 326), (345, 347, 350), (351, 352, 353), (353, 339, 351), (339, 353, 333), (340, 351, 339), (354, 333, 353), (353, 355, 354), (355, 353, 352), (120, 354, 355), (356, 130, 129), (129, 355, 356), (355, 129, 120), (352, 356, 355), (354, 120, 119), (119, 332, 354), (332, 119, 121), (333, 354, 332), (357, 358, 359), (359, 360, 357), (360, 359, 361), (362, 357, 360), (363, 361, 359), (359, 364, 363), (364, 359, 358), (221, 363, 364), (365, 202, 226), (226, 364, 365), (364, 226, 221), (358, 365, 364), (363, 221, 220), (220, 366, 363), (366, 220, 222), (361, 363, 366), (365, 358, 367), (367, 368, 365), (368, 367, 369), (202, 365, 368), (370, 369, 367), (367, 371, 370), (371, 367, 358), (372, 370, 371), (357, 362, 373), (373, 371, 357), (371, 373, 372), (358, 357, 371), (370, 372, 374), (374, 375, 370), (375, 374, 376), (369, 370, 375), (377, 378, 379), (379, 380, 377), (380, 379, 381), (382, 377, 380), (383, 381, 379), (379, 384, 383), (384, 379, 378), (372, 383, 384), (385, 376, 374), (374, 384, 385), (384, 374, 372), (378, 385, 384), (383, 372, 373), (373, 386, 383), (386, 373, 362), (381, 383, 386), (387, 388, 389), (389, 375, 387), (375, 389, 369), (376, 387, 375), (390, 369, 389), (389, 391, 390), (391, 389, 388), (201, 390, 391), (392, 146, 206), (206, 391, 392), (391, 206, 201), (388, 392, 391), (390, 201, 200), (200, 368, 390), (368, 200, 202), (369, 390, 368), (393, 394, 395), (395, 396, 393), (396, 395, 397), (398, 393, 396), (399, 397, 395), (395, 400, 399), (400, 395, 394), (257, 399, 400), (401, 238, 262), (262, 400, 401), (400, 262, 257), (394, 401, 400), (399, 257, 256), (256, 402, 399), (402, 256, 258), (397, 399, 402), (401, 394, 403), (403, 404, 401), (404, 403, 405), (238, 401, 404), (406, 405, 403), (403, 407, 406), (407, 403, 394), (408, 406, 407), (393, 398, 409), (409, 407, 393), (407, 409, 408), (394, 393, 407), (406, 408, 410), (410, 411, 406), (411, 410, 412), (405, 406, 411), (413, 414, 415), (415, 416, 413), (416, 415, 417), (418, 413, 416), (419, 417, 415), (415, 420, 419), (420, 415, 414), (408, 419, 420), (421, 412, 410), (410, 420, 421), (420, 410, 408), (414, 421, 420), (419, 408, 409), (409, 422, 419), (422, 409, 398), (417, 419, 422), (423, 424, 425), (425, 411, 423), (411, 425, 405), (412, 423, 411), (426, 405, 425), (425, 427, 426), (427, 425, 424), (237, 426, 427), (428, 222, 242), (242, 427, 428), (427, 242, 237), (424, 428, 427), (426, 237, 236), (236, 404, 426), (404, 236, 238), (405, 426, 404), (429, 430, 431), (431, 432, 429), (432, 431, 433), (434, 429, 432), (435, 433, 431), (431, 436, 435), (436, 431, 430), (290, 435, 436), (437, 274, 293), (293, 436, 437), (436, 293, 290), (430, 437, 436), (435, 290, 289), (289, 438, 435), (438, 289, 186), (433, 435, 438), (437, 430, 439), (439, 440, 437), (440, 439, 441), (274, 437, 440), (442, 441, 439), (439, 443, 442), (443, 439, 430), (444, 442, 443), (429, 434, 445), (445, 443, 429), (443, 445, 444), (430, 429, 443), (442, 444, 446), (446, 447, 442), (447, 446, 448), (441, 442, 447), (449, 450, 451), (451, 452, 449), (452, 451, 453), (454, 449, 452), (455, 453, 451), (451, 456, 455), (456, 451, 450), (444, 455, 456), (457, 448, 446), (446, 456, 457), (456, 446, 444), (450, 457, 456), (455, 444, 445), (445, 458, 455), (458, 445, 434), (453, 455, 458), (459, 460, 461), (461, 447, 459), (447, 461, 441), (448, 459, 447), (462, 441, 461), (461, 463, 462), (463, 461, 460), (273, 462, 463), (464, 258, 278), (278, 463, 464), (463, 278, 273), (460, 464, 463), (462, 273, 272), (272, 440, 462), (440, 272, 274), (441, 462, 440), (465, 466, 467), (468, 467, 466), (467, 468, 469), (466, 470, 468), (469, 471, 467), (472, 467, 471), (467, 472, 465), (473, 465, 472), (474, 314, 471), (314, 474, 312), (471, 469, 474), (465, 473, 475), (476, 475, 473), (475, 476, 477), (477, 478, 475), (479, 475, 478), (475, 479, 465), (478, 480, 479), (470, 466, 481), (479, 481, 466), (481, 479, 480), (466, 465, 479), (480, 478, 482), (483, 482, 478), (482, 483, 340), (478, 477, 483), (342, 341, 484), (485, 484, 341), (484, 485, 486), (341, 346, 485), (486, 487, 484), (488, 484, 487), (484, 488, 342), (487, 480, 488), (340, 349, 482), (488, 482, 349), (482, 488, 480), (349, 342, 488), (480, 487, 481), (489, 481, 487), (481, 489, 470), (487, 486, 489), (352, 351, 490), (483, 490, 351), (490, 483, 477), (351, 340, 483), (477, 491, 490), (492, 490, 491), (490, 492, 352), (491, 301, 492), (130, 356, 305), (492, 305, 356), (305, 492, 301), (356, 352, 492), (301, 491, 300), (476, 300, 491), (491, 477, 476), (493, 494, 495), (496, 495, 494), (495, 496, 497), (494, 498, 496), (497, 499, 495), (500, 495, 499), (495, 500, 493), (499, 345, 500), (326, 501, 350), (500, 350, 501), (350, 500, 345), (501, 493, 500), (345, 499, 344), (502, 344, 499), (344, 502, 346), (499, 497, 502), (493, 501, 503), (504, 503, 501), (503, 504, 505), (501, 326, 504), (505, 506, 503), (507, 503, 506), (503, 507, 493), (506, 508, 507), (498, 494, 509), (507, 509, 494), (509, 507, 508), (494, 493, 507), (508, 506, 510), (511, 510, 506), (510, 511, 376), (506, 505, 511), (378, 377, 512), (513, 512, 377), (512, 513, 514), (377, 382, 513), (514, 515, 512), (516, 512, 515), (512, 516, 378), (515, 508, 516), (376, 385, 510), (516, 510, 385), (510, 516, 508), (385, 378, 516), (508, 515, 509), (517, 509, 515), (509, 517, 498), (515, 514, 517), (388, 387, 518), (511, 518, 387), (518, 511, 505), (387, 376, 511), (505, 519, 518), (520, 518, 519), (518, 520, 388), (519, 325, 520), (146, 392, 330), (520, 330, 392), (330, 520, 325), (392, 388, 520), (325, 519, 324), (504, 324, 519), (324, 504, 326), (519, 505, 504), (521, 522, 523), (524, 523, 522), (523, 524, 525), (522, 526, 524), (525, 527, 523), (528, 523, 527), (523, 528, 521), (527, 381, 528), (362, 529, 386), (528, 386, 529), (386, 528, 381), (529, 521, 528), (381, 527, 380), (530, 380, 527), (380, 530, 382), (527, 525, 530), (521, 529, 531), (532, 531, 529), (531, 532, 533), (529, 362, 532), (533, 534, 531), (535, 531, 534), (531, 535, 521), (534, 536, 535), (526, 522, 537), (535, 537, 522), (537, 535, 536), (522, 521, 535), (536, 534, 538), (539, 538, 534), (538, 539, 412), (534, 533, 539), (414, 413, 540), (541, 540, 413), (540, 541, 542), (413, 418, 541), (542, 543, 540), (544, 540, 543), (540, 544, 414), (543, 536, 544), (412, 421, 538), (544, 538, 421), (538, 544, 536), (421, 414, 544), (536, 543, 537), (545, 537, 543), (537, 545, 526), (543, 542, 545), (424, 423, 546), (539, 546, 423), (546, 539, 533), (423, 412, 539), (533, 547, 546), (548, 546, 547), (546, 548, 424), (547, 361, 548), (222, 428, 366), (548, 366, 428), (366, 548, 361), (428, 424, 548), (361, 547, 360), (532, 360, 547), (360, 532, 362), (547, 533, 532), (549, 550, 551), (552, 551, 550), (551, 552, 553), (550, 554, 552), (553, 555, 551), (556, 551, 555), (551, 556, 549), (555, 417, 556), (398, 557, 422), (556, 422, 557), (422, 556, 417), (557, 549, 556), (417, 555, 416), (558, 416, 555), (416, 558, 418), (555, 553, 558), (549, 557, 559), (560, 559, 557), (559, 560, 561), (557, 398, 560), (561, 562, 559), (563, 559, 562), (559, 563, 549), (562, 564, 563), (554, 550, 565), (563, 565, 550), (565, 563, 564), (550, 549, 563), (564, 562, 566), (567, 566, 562), (566, 567, 448), (562, 561, 567), (450, 449, 568), (569, 568, 449), (568, 569, 570), (449, 454, 569), (570, 571, 568), (572, 568, 571), (568, 572, 450), (571, 564, 572), (448, 457, 566), (572, 566, 457), (566, 572, 564), (457, 450, 572), (564, 571, 565), (573, 565, 571), (565, 573, 554), (571, 570, 573), (460, 459, 574), (567, 574, 459), (574, 567, 561), (459, 448, 567), (561, 575, 574), (576, 574, 575), (574, 576, 460), (575, 397, 576), (258, 464, 402), (576, 402, 464), (402, 576, 397), (464, 460, 576), (397, 575, 396), (560, 396, 575), (396, 560, 398), (575, 561, 560), (577, 578, 579), (580, 579, 578), (579, 580, 581), (578, 582, 580), (581, 583, 579), (584, 579, 583), (579, 584, 577), (583, 453, 584), (434, 585, 458), (584, 458, 585), (458, 584, 453), (585, 577, 584), (453, 583, 452), (586, 452, 583), (452, 586, 454), (583, 581, 586), (577, 585, 587), (588, 587, 585), (587, 588, 589), (585, 434, 588), (589, 590, 587), (591, 587, 590), (587, 591, 577), (590, 592, 591), (582, 578, 593), (591, 593, 578), (593, 591, 592), (578, 577, 591), (592, 590, 594), (595, 594, 590), (590, 589, 595), (596, 597, 313), (597, 596, 598), (313, 312, 596), (598, 599, 597), (600, 597, 599), (599, 592, 600), (594, 600, 592), (592, 599, 593), (601, 593, 599), (593, 601, 582), (599, 598, 601), (316, 315, 602), (595, 602, 315), (602, 595, 589), (589, 603, 602), (604, 602, 603), (602, 604, 316), (603, 433, 604), (186, 320, 438), (604, 438, 320), (438, 604, 433), (320, 316, 604), (433, 603, 432), (588, 432, 603), (432, 588, 434), (603, 589, 588), (605, 606, 607), (607, 608, 605), (486, 605, 608), (609, 470, 489), (489, 608, 609), (608, 489, 486), (605, 486, 485), (485, 610, 605), (610, 485, 346), (606, 605, 610), (470, 609, 611), (612, 613, 614), (613, 612, 615), (469, 614, 613), (616, 312, 474), (474, 613, 616), (613, 474, 469), (615, 616, 613), (614, 469, 468), (468, 611, 614), (611, 468, 470), (617, 618, 619), (619, 620, 617), (514, 617, 620), (621, 498, 517), (517, 620, 621), (620, 517, 514), (617, 514, 513), (513, 622, 617), (622, 513, 382), (618, 617, 622), (498, 621, 623), (624, 625, 626), (625, 624, 606), (497, 626, 625), (610, 346, 502), (502, 625, 610), (625, 502, 497), (606, 610, 625), (626, 497, 496), (496, 623, 626), (623, 496, 498), (627, 628, 629), (629, 630, 627), (542, 627, 630), (631, 526, 545), (545, 630, 631), (630, 545, 542), (627, 542, 541), (541, 632, 627), (632, 541, 418), (628, 627, 632), (526, 631, 633), (634, 635, 636), (635, 634, 618), (525, 636, 635), (622, 382, 530), (530, 635, 622), (635, 530, 525), (618, 622, 635), (636, 525, 524), (524, 633, 636), (633, 524, 526), (637, 638, 639), (639, 640, 637), (570, 637, 640), (641, 554, 573), (573, 640, 641), (640, 573, 570), (637, 570, 569), (569, 642, 637), (642, 569, 454), (638, 637, 642), (554, 641, 643), (644, 645, 646), (645, 644, 628), (553, 646, 645), (632, 418, 558), (558, 645, 632), (645, 558, 553), (628, 632, 645), (646, 553, 552), (552, 643, 646), (643, 552, 554), (647, 615, 648), (648, 649, 647), (598, 647, 649), (650, 582, 601), (601, 649, 650), (649, 601, 598), (647, 598, 596), (596, 616, 647), (616, 596, 312), (615, 647, 616), (582, 650, 651), (652, 653, 654), (653, 652, 638), (581, 654, 653), (642, 454, 586), (586, 653, 642), (653, 586, 581), (638, 642, 653), (654, 581, 580), (580, 651, 654), (651, 580, 582), (655, 656, 657), (0, 658, 659), (0, 660, 658), (634, 659, 658), (607, 661, 662), (663, 664, 665), (666, 667, 668), (666, 669, 667), (612, 668, 667), (612, 667, 669), (666, 670, 671), (672, 673, 674), (313, 674, 673), (81, 659, 675), (659, 634, 675), (73, 661, 676), (73, 676, 677), (607, 676, 661), (662, 666, 678), (666, 679, 678), (655, 657, 680), (657, 300, 680), (681, 682, 683), (682, 684, 683), (663, 685, 686), (663, 686, 664), (309, 664, 686), (663, 687, 688), (663, 665, 687), (663, 688, 656), (297, 656, 688), (310, 687, 665), (81, 689, 690), (639, 690, 689), (672, 691, 692), (648, 692, 691), (666, 693, 670), (693, 472, 670), (666, 671, 694), (314, 695, 694), (672, 696, 697), (672, 674, 696), (81, 698, 699), (629, 699, 698), (73, 700, 701), (619, 701, 700), (655, 702, 703), (682, 704, 705), (81, 706, 707), (81, 707, 689), (81, 708, 709), (81, 690, 708), (639, 708, 690), (710, 672, 711), (672, 692, 711), (648, 711, 692), (672, 697, 712), (697, 600, 712), (81, 713, 714), (81, 714, 698), (679, 666, 715), (609, 679, 715), (716, 73, 717), (73, 701, 717), (717, 619, 716), (619, 717, 701), (73, 718, 719), (73, 719, 700), (81, 720, 721), (81, 721, 706), (641, 706, 721), (672, 722, 723), (652, 723, 722), (724, 672, 725), (672, 726, 727), (672, 727, 691), (728, 666, 729), (81, 730, 731), (81, 699, 730), (629, 730, 699), (81, 732, 733), (81, 733, 713), (631, 713, 733), (73, 734, 735), (73, 735, 718), (621, 718, 735), (672, 723, 736), (723, 652, 736), (672, 737, 738), (672, 738, 726), (650, 726, 738), (81, 739, 740), (81, 731, 739), (644, 740, 739), (81, 741, 742), (81, 743, 741), (81, 742, 732), (633, 732, 742), (73, 744, 745), (73, 677, 744), (624, 745, 744), (81, 740, 746), (740, 644, 746), (73, 747, 748), (73, 745, 747), (745, 624, 747), (73, 748, 749), (734, 73, 749), (623, 734, 749), (672, 695, 673), (675, 743, 81), (634, 743, 675), (81, 750, 720), (720, 750, 643), (666, 728, 751), (751, 728, 611), (681, 704, 682), (315, 704, 681), (703, 752, 655), (473, 752, 703), (666, 751, 715), (311, 685, 705), (81, 753, 750), (672, 724, 737), (737, 724, 651), (666, 668, 729), (81, 746, 753), (682, 754, 684), (684, 754, 594), (655, 680, 702), (736, 725, 672), (755, 756, 757), (755, 758, 756), (759, 757, 756), (760, 761, 762), (763, 764, 765), (765, 766, 763), (767, 768, 769), (104, 0, 770), (771, 772, 773), (81, 774, 775), (776, 760, 777), (762, 778, 760), (764, 777, 760), (779, 763, 766), (757, 774, 81), (770, 0, 780), (781, 782, 780), (783, 776, 777), (784, 785, 786), (0, 775, 787), (788, 775, 774), (0, 787, 789), (789, 787, 790), (104, 770, 767), (784, 791, 785), (112, 13, 12), (760, 778, 764), (768, 791, 769), (762, 772, 778), (792, 793, 794), (794, 795, 796), (794, 796, 797), (796, 798, 797), (799, 797, 798), (800, 801, 18), (114, 802, 803), (784, 804, 805), (806, 807, 808), (794, 807, 784), (809, 810, 804), (804, 810, 805), (811, 812, 755), (796, 810, 812), (808, 811, 755), (112, 813, 814), (112, 12, 813), (801, 815, 816), (801, 800, 815), (813, 812, 814), (813, 796, 812), (106, 817, 818), (808, 106, 819), (820, 821, 45), (808, 822, 823), (821, 824, 66), (818, 825, 106), (817, 825, 818), (826, 827, 58), (58, 828, 826), (82, 829, 830), (58, 827, 831), (832, 833, 66), (824, 834, 66), (808, 835, 836), (830, 837, 82), (838, 839, 784), (840, 839, 838), (841, 842, 808), (842, 835, 808), (819, 841, 808), (843, 844, 106), (845, 822, 808), (834, 846, 66), (66, 847, 848), (848, 849, 66), (106, 844, 819), (850, 851, 808), (846, 847, 66), (66, 849, 852), (66, 852, 832), (106, 825, 853), (829, 825, 830), (853, 843, 106), (836, 850, 808), (808, 851, 854), (820, 851, 821), (855, 845, 808), (854, 855, 808), (106, 808, 755, 92), (755, 757, 81, 92), (0, 659, 81, 775), (58, 45, 14, 11), (73, 0, 7, 856), (857, 3, 858, 10), (7, 0, 2, 5), (857, 10, 9, 6), (8, 10, 24, 67), (73, 8, 67, 69), (9, 8, 73, 856), (6, 5, 3, 857), (25, 24, 10, 858), (6, 9, 856, 7), (4, 25, 858, 3), (14, 20, 12, 11), (11, 13, 112, 58), (4, 1, 63, 18), (0, 77, 63, 1), (859, 860, 861, 862), (859, 862, 863, 864), (864, 25, 4, 865), (860, 859, 864, 865), (863, 866, 19, 22), (861, 866, 863, 862), (864, 863, 22, 25), (19, 866, 865, 4), (865, 866, 861, 860), (44, 28, 114, 803), (63, 62, 60, 18), (42, 60, 62, 41), (58, 71, 32, 784), (784, 32, 29, 791), (67, 24, 88, 68), (15, 55, 96, 26), (14, 45, 98, 867), (37, 49, 48, 36), (112, 111, 56, 58), (113, 53, 52, 99), (96, 50, 24, 22), (92, 109, 113, 106), (98, 85, 84, 867), (57, 56, 30, 31), (868, 59, 42, 43), (81, 105, 90, 92), (66, 64, 45, 821), (14, 867, 115, 15), (84, 83, 115, 867), (89, 49, 37, 38), (88, 76, 90, 105), (66, 74, 47, 46), (79, 72, 69, 80), (113, 109, 54, 53), (32, 71, 57, 31), (56, 111, 27, 30), (75, 91, 90, 76), (40, 78, 77, 39), (86, 115, 83, 93), (44, 803, 868, 43), (77, 89, 38, 39), (105, 69, 68, 88), (93, 83, 82, 106), (51, 50, 95, 94), (27, 111, 110, 28), (108, 107, 99, 100), (35, 103, 102, 33), (102, 104, 34, 33), (94, 91, 75, 51), (54, 109, 95, 55), (61, 78, 40, 41), (101, 103, 35, 36), (97, 85, 98, 74), (100, 87, 93, 108), (655, 869, 663, 656), (79, 81, 672, 870), (72, 871, 666, 73), (666, 871, 869, 655), (79, 870, 871, 72), (871, 870, 663, 869), (870, 672, 682, 663), (0, 73, 716, 660), (618, 660, 716, 619), (660, 618, 634, 658), (300, 657, 656, 297), (666, 672, 710, 669), (615, 612, 669, 710), (648, 615, 710, 711), (73, 666, 662, 661), (608, 607, 662, 678), (681, 683, 595, 315), (309, 310, 665, 664), (646, 643, 750, 753), (614, 729, 668, 612), (471, 671, 670, 472), (671, 471, 314, 694), (674, 313, 597, 696), (614, 611, 728, 729), (606, 677, 676, 607), (677, 606, 624, 744), (608, 678, 679, 609), (476, 702, 680, 300), (595, 683, 684, 594), (682, 705, 685, 663), (309, 686, 685, 311), (310, 297, 688, 687), (640, 639, 689, 707), (649, 648, 691, 727), (666, 655, 752, 693), (473, 472, 693, 752), (695, 672, 666, 694), (597, 600, 697, 696), (630, 629, 698, 714), (620, 619, 700, 719), (476, 473, 703, 702), (315, 311, 705, 704), (640, 707, 706, 641), (709, 722, 672, 81), (638, 709, 708, 639), (709, 638, 652, 722), (654, 651, 724, 725), (672, 712, 754, 682), (594, 754, 712, 600), (630, 714, 713, 631), (620, 719, 718, 621), (643, 641, 721, 720), (649, 727, 726, 650), (628, 731, 730, 629), (731, 628, 644, 739), (633, 631, 733, 732), (623, 621, 735, 734), (651, 650, 738, 737), (636, 633, 742, 741), (636, 741, 743, 634), (626, 748, 747, 624), (748, 626, 623, 749), (313, 673, 695, 314), (753, 746, 644, 646), (609, 715, 751, 611), (725, 736, 652, 654), (872, 759, 761, 790), (873, 790, 761, 874), (874, 761, 760, 875), (876, 874, 875, 877), (878, 879, 876, 880), (880, 876, 877, 766), (881, 768, 882, 883), (883, 882, 878, 884), (885, 880, 766, 771), (884, 878, 880, 885), (883, 884, 885, 881), (881, 885, 771, 773), (886, 876, 879, 887), (887, 879, 873, 888), (889, 874, 876, 886), (888, 873, 874, 889), (887, 888, 889, 886), (755, 812, 890, 758), (759, 756, 758, 890), (761, 759, 890, 762), (771, 766, 891, 772), (764, 778, 892, 765), (34, 104, 767, 769), (877, 875, 783, 893), (877, 893, 779, 766), (759, 788, 774, 757), (0, 789, 781, 780), (781, 789, 790, 873), (34, 769, 791, 29), (779, 777, 764, 763), (767, 770, 882, 768), (765, 892, 891, 766), (780, 782, 879, 878), (779, 893, 783, 777), (760, 776, 783, 875), (773, 786, 768, 881), (785, 791, 768, 786), (891, 892, 778, 772), (787, 775, 872, 790), (878, 882, 770, 780), (879, 782, 781, 873), (775, 788, 759, 872), (114, 112, 814, 802), (20, 793, 792, 894), (17, 895, 793, 20), (21, 894, 792, 799), (59, 868, 896, 816), (60, 59, 816, 815), (896, 868, 803, 802), (762, 890, 812, 897), (897, 809, 772, 762), (19, 18, 801, 23), (814, 812, 896, 802), (18, 60, 815, 800), (786, 773, 804, 784), (804, 773, 772, 809), (799, 792, 794, 797), (898, 895, 17, 26), (807, 895, 898, 808), (23, 801, 898, 26), (799, 813, 12, 21), (799, 798, 796, 813), (895, 807, 794, 793), (784, 805, 810, 794), (810, 809, 897, 812), (815, 812, 811, 801), (816, 896, 812, 815), (808, 898, 801, 811), (899, 806, 808, 823), (807, 806, 899, 840), (82, 837, 817, 106), (839, 828, 58, 784), (831, 820, 45, 58), (822, 828, 839, 823), (840, 838, 784, 807), (833, 829, 82, 66), (899, 823, 839, 840), (826, 828, 822, 845), (843, 853, 833, 832), (835, 846, 834, 836), (837, 830, 825, 817), (848, 847, 842, 841), (847, 846, 835, 842), (853, 825, 829, 833), (848, 841, 819, 849), (832, 852, 844, 843), (819, 844, 852, 849), (851, 850, 824, 821), (854, 851, 820, 831), (850, 836, 834, 824), (845, 855, 827, 826), (855, 854, 831, 827)])
me_mesh_001.materials.append(mat_material)
me_mesh_001.use_remesh_preserve_volume = False
me_mesh_001.use_remesh_preserve_attributes = False
me_mesh_001.use_mirror_vertex_groups = False
me_mesh_001.update()

# ---- objects
ob_cube = bpy.data.objects.new('Cube', me_mesh_001)

# ---- transforms, parenting, visibility, modifiers, constraints
ob_cube.location = (0.0, 0.0, 0.0)
ob_cube.lock_rotations_4d = False
ob_cube.empty_display_type = 'ARROWS'
ob_cube.color = (0.0, 0.0, 0.0, 1.0)
ob_cube.lineart.crease_threshold = 0.0

# ---- collection membership
col_collection_1.objects.link(ob_cube)

# ---- scene / render settings (as saved in the file)
scene.frame_start = 1; scene.frame_end = 250; scene.frame_set(1)
scene.render.engine = 'BLENDER_EEVEE_NEXT'
scene.render.image_settings.file_format = 'JPEG'
scene.render.image_settings.color_mode = 'RGB'
scene.render.image_settings.compression = 90
scene.render.resolution_x = 800
scene.render.resolution_y = 600
scene.render.pixel_aspect_x = 100.0
scene.render.pixel_aspect_y = 100.0
scene.render.fps = 25
scene.render.dither_intensity = 0.0
scene.render.use_compositing = False
scene.render.use_sequencer = False
scene.render.bake_margin = 2
scene.render.bake_bias = 0.0
scene.render.use_stamp_time = False
scene.render.use_stamp_date = False
scene.render.use_stamp_frame = False
scene.render.use_stamp_camera = False
scene.render.use_stamp_scene = False
scene.render.use_stamp_filename = False
scene.render.use_stamp_render_time = False
scene.render.stamp_font_size = 0
scene.cycles.use_denoising = False
scene.cycles.samples = 10
scene.cycles.sampling_pattern = 'TABULATED_SOBOL'
scene.cycles.light_sampling_threshold = 0.0
scene.cycles.use_adaptive_sampling = False
scene.cycles.use_light_tree = False
scene.cycles.blur_glossy = 0.0
scene.cycles.volume_bounces = 1
scene.cycles.pixel_filter_type = 'GAUSSIAN'
scene.cycles.sample_clamp_indirect = 0.0
scene.view_settings.view_transform = 'Raw'
bpy.context.view_layer.update()

# ---- added for rendering (the .blend has no active camera): camera
cam_auto = bpy.data.cameras.new('AutoCamera')
cam_auto.lens = 50.0
cam_auto.sensor_width = 36.0
cam_auto.clip_end = 1000.0
ob_auto_camera = bpy.data.objects.new('AutoCamera', cam_auto)
scene.collection.objects.link(ob_auto_camera)
ob_auto_camera.location = (13.1593, -8.49111, 8.82741)
ob_auto_camera.rotation_euler = (1.09748, -7.21219e-08, 0.694738)
scene.camera = ob_auto_camera
bpy.context.view_layer.update()
